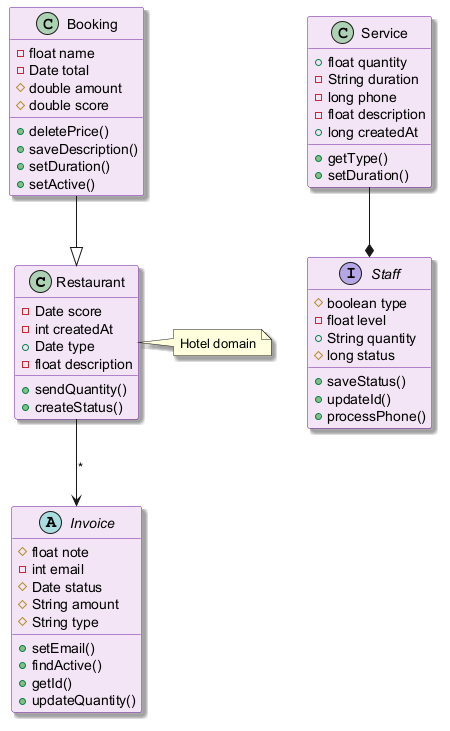

The diagram above was rendered by PlantUML. Its source (embedded in the PNG):
@startuml
skinparam backgroundColor #FFFFFF
skinparam classBackgroundColor #F3E5F5
skinparam classBorderColor #6A1B9A
skinparam shadowing true
class Restaurant {
  -Date score
  -int createdAt
  +Date type
  -float description
  +sendQuantity()
  +createStatus()
}
interface Staff {
  #boolean type
  -float level
  +String quantity
  #long status
  +saveStatus()
  +updateId()
  +processPhone()
}
abstract class Invoice {
  #float note
  -int email
  #Date status
  #String amount
  #String type
  +setEmail()
  +findActive()
  +getId()
  +updateQuantity()
}
class Service {
  +float quantity
  -String duration
  -long phone
  -float description
  +long createdAt
  +getType()
  +setDuration()
}
class Booking {
  -float name
  -Date total
  #double amount
  #double score
  +deletePrice()
  +saveDescription()
  +setDuration()
  +setActive()
}
Restaurant --> Invoice : "*"
Service --* Staff
Booking --|> Restaurant
note right of Restaurant : Hotel domain
@enduml